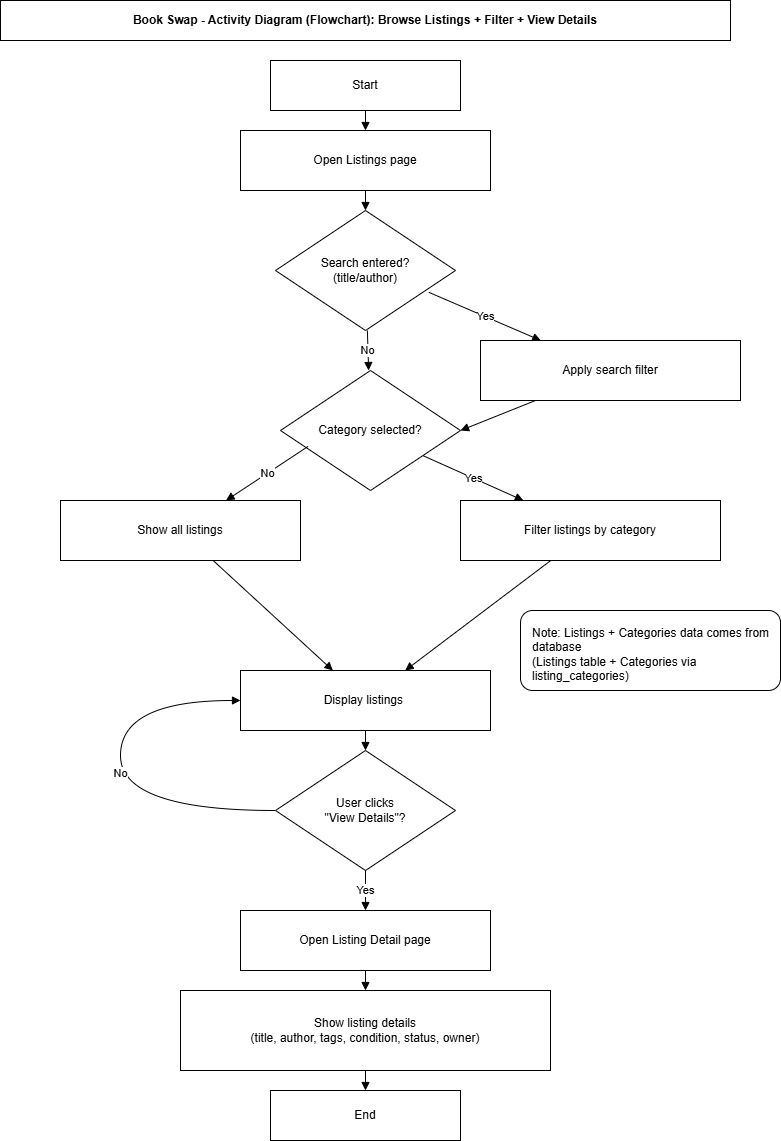

The diagram above was exported from draw.io. Its source (the exported page's mxGraphModel, read from the mxfile embedded in the PNG):
<mxGraphModel dx="970" dy="1424" grid="1" gridSize="10" guides="1" tooltips="1" connect="1" arrows="1" fold="1" page="1" pageScale="1" pageWidth="850" pageHeight="1100" math="0" shadow="0">
  <root>
    <mxCell id="0" />
    <mxCell id="1" parent="0" />
    <mxCell id="title" parent="1" style="rounded=0;whiteSpace=wrap;html=1;fontStyle=1;align=center" value="Book Swap - Activity Diagram (Flowchart): Browse Listings + Filter + View Details" vertex="1">
      <mxGeometry height="40" width="730" x="60" y="20" as="geometry" />
    </mxCell>
    <mxCell id="start" parent="1" style="shape=terminator;whiteSpace=wrap;html=1;align=center;" value="Start" vertex="1">
      <mxGeometry height="50" width="190" x="330" y="80" as="geometry" />
    </mxCell>
    <mxCell id="openListings" parent="1" style="rounded=0;whiteSpace=wrap;html=1;align=center;" value="Open Listings page" vertex="1">
      <mxGeometry height="60" width="250" x="300" y="150" as="geometry" />
    </mxCell>
    <mxCell id="dSearch" parent="1" style="shape=rhombus;whiteSpace=wrap;html=1;align=center;" value="Search entered?&#10;(title/author)" vertex="1">
      <mxGeometry height="120" width="180" x="335" y="230" as="geometry" />
    </mxCell>
    <mxCell id="applySearch" parent="1" style="rounded=0;whiteSpace=wrap;html=1;align=center;" value="Apply search filter" vertex="1">
      <mxGeometry height="60" width="260" x="540" y="360" as="geometry" />
    </mxCell>
    <mxCell id="dCategory" parent="1" style="shape=rhombus;whiteSpace=wrap;html=1;align=center;" value="Category selected?" vertex="1">
      <mxGeometry height="120" width="180" x="340" y="390" as="geometry" />
    </mxCell>
    <mxCell id="showAll" parent="1" style="rounded=0;whiteSpace=wrap;html=1;align=center;" value="Show all listings" vertex="1">
      <mxGeometry height="60" width="240" x="120" y="520" as="geometry" />
    </mxCell>
    <mxCell id="filterCategory" parent="1" style="rounded=0;whiteSpace=wrap;html=1;align=center;" value="Filter listings by category" vertex="1">
      <mxGeometry height="60" width="260" x="520" y="520" as="geometry" />
    </mxCell>
    <mxCell id="note" parent="1" style="rounded=1;whiteSpace=wrap;html=1;align=left;spacingLeft=10;spacingTop=8;" value="Note: Listings + Categories data comes from database&#10;(Listings table + Categories via listing_categories)" vertex="1">
      <mxGeometry height="80" width="260" x="580" y="630" as="geometry" />
    </mxCell>
    <mxCell id="display" parent="1" style="rounded=0;whiteSpace=wrap;html=1;align=center;" value="Display listings&amp;nbsp;" vertex="1">
      <mxGeometry height="60" width="250" x="300" y="690" as="geometry" />
    </mxCell>
    <mxCell id="dDetails" parent="1" style="shape=rhombus;whiteSpace=wrap;html=1;align=center;" value="User clicks&#10;&quot;View Details&quot;?" vertex="1">
      <mxGeometry height="120" width="180" x="335" y="770" as="geometry" />
    </mxCell>
    <mxCell id="openDetail" parent="1" style="rounded=0;whiteSpace=wrap;html=1;align=center;" value="Open Listing Detail page" vertex="1">
      <mxGeometry height="60" width="250" x="300" y="930" as="geometry" />
    </mxCell>
    <mxCell id="showDetail" parent="1" style="rounded=0;whiteSpace=wrap;html=1;align=center;" value="Show listing details&#10;(title, author, tags, condition, status, owner)" vertex="1">
      <mxGeometry height="80" width="370" x="240" y="1010" as="geometry" />
    </mxCell>
    <mxCell id="end" parent="1" style="shape=terminator;whiteSpace=wrap;html=1;align=center;" value="End" vertex="1">
      <mxGeometry height="50" width="190" x="330" y="1110" as="geometry" />
    </mxCell>
    <mxCell id="e1" edge="1" parent="1" source="start" style="endArrow=block;html=1;" target="openListings">
      <mxGeometry relative="1" as="geometry" />
    </mxCell>
    <mxCell id="e2" edge="1" parent="1" source="openListings" style="endArrow=block;html=1;" target="dSearch">
      <mxGeometry relative="1" as="geometry" />
    </mxCell>
    <mxCell id="e3" edge="1" parent="1" source="dSearch" style="endArrow=block;html=1;exitX=0.852;exitY=0.682;exitDx=0;exitDy=0;exitPerimeter=0;" target="applySearch" value="Yes">
      <mxGeometry relative="1" as="geometry" />
    </mxCell>
    <mxCell id="e4" edge="1" parent="1" source="dSearch" style="endArrow=block;html=1;" target="dCategory" value="No">
      <mxGeometry relative="1" as="geometry">
        <mxPoint x="425" y="350" as="targetPoint" />
      </mxGeometry>
    </mxCell>
    <mxCell id="e5" edge="1" parent="1" source="applySearch" style="endArrow=block;html=1;entryX=1;entryY=0.5;entryDx=0;entryDy=0;" target="dCategory">
      <mxGeometry relative="1" as="geometry" />
    </mxCell>
    <mxCell id="e6" edge="1" parent="1" source="dCategory" style="endArrow=block;html=1;exitX=0.153;exitY=0.633;exitDx=0;exitDy=0;exitPerimeter=0;" target="showAll" value="No">
      <mxGeometry relative="1" as="geometry">
        <mxPoint x="360" y="470" as="sourcePoint" />
      </mxGeometry>
    </mxCell>
    <mxCell id="e7" edge="1" parent="1" source="dCategory" style="endArrow=block;html=1;exitX=0.792;exitY=0.71;exitDx=0;exitDy=0;exitPerimeter=0;" target="filterCategory" value="Yes">
      <mxGeometry relative="1" as="geometry" />
    </mxCell>
    <mxCell id="e8" edge="1" parent="1" source="showAll" style="endArrow=block;html=1;" target="display">
      <mxGeometry relative="1" as="geometry" />
    </mxCell>
    <mxCell id="e9" edge="1" parent="1" source="filterCategory" style="endArrow=block;html=1;" target="display">
      <mxGeometry relative="1" as="geometry" />
    </mxCell>
    <mxCell id="e10" edge="1" parent="1" source="display" style="endArrow=block;html=1;" target="dDetails">
      <mxGeometry relative="1" as="geometry" />
    </mxCell>
    <mxCell id="e11" edge="1" parent="1" source="dDetails" style="endArrow=block;html=1;" target="openDetail" value="Yes">
      <mxGeometry relative="1" as="geometry" />
    </mxCell>
    <mxCell id="e12" edge="1" parent="1" source="dDetails" style="endArrow=block;html=1;curved=1;" target="display" value="No">
      <mxGeometry relative="1" as="geometry">
        <Array as="points">
          <mxPoint x="180" y="830" />
          <mxPoint x="180" y="720" />
        </Array>
      </mxGeometry>
    </mxCell>
    <mxCell id="e13" edge="1" parent="1" source="openDetail" style="endArrow=block;html=1;" target="showDetail">
      <mxGeometry relative="1" as="geometry" />
    </mxCell>
    <mxCell id="e14" edge="1" parent="1" source="showDetail" style="endArrow=block;html=1;" target="end">
      <mxGeometry relative="1" as="geometry" />
    </mxCell>
  </root>
</mxGraphModel>